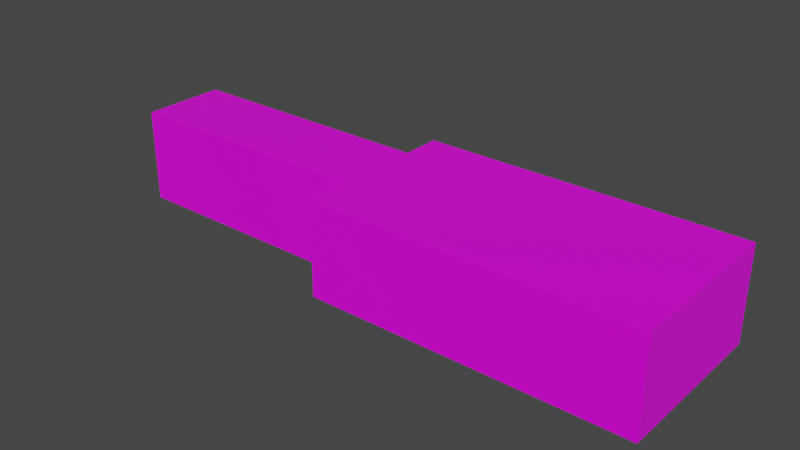 # Source: a-key.blend  (saved by Blender 2.93.20; exported with 4.5.12 LTS)
import bpy
from mathutils import Matrix  # noqa: F401  (used for matrix-valued properties, if any)

bpy.ops.wm.read_factory_settings(use_empty=True)
scene = bpy.context.scene
scene.name = 'Scene'

# ---- collections
col_collection = bpy.data.collections.new('Collection'); scene.collection.children.link(col_collection)

# ---- images (referenced by path relative to the original .blend; pixels are not part of the script)
import os
ASSET_DIR = os.environ.get("B2B_ASSET_DIR", "")  # directory of the original .blend (textures are referenced by path, not embedded)
HERE = os.path.dirname(os.path.abspath(__file__))  # packed textures are extracted next to this script under _unpacked/

def load_image(name, relpath, width, height, colorspace="sRGB"):
    """Load a texture the original file referenced (path relative to the .blend, or extracted next to this script)."""
    p = next((c for c in (os.path.join(HERE, relpath), os.path.join(ASSET_DIR, relpath)) if relpath and os.path.exists(c)), "")
    if p:
        img = bpy.data.images.load(p, check_existing=True)
        img.name = name
    else:  # same state as the original file: an image datablock whose file is absent (Cycles renders it pink)
        img = bpy.data.images.new(name, width, height)
        img.source = "FILE"
        img.filepath = "//" + (relpath or name)
    img.colorspace_settings.name = colorspace
    return img
img_piano_a_png = load_image('piano-a.png', 'piano-a.png', 1024, 1024, 'sRGB')

# ---- materials (node trees are filled in below, after node groups)
mat_material = bpy.data.materials.new('Material')
mat_material.alpha_threshold = 0.0
mat_material.use_transparent_shadow = False
mat_material.line_color = (0.0, 0.0, 0.0, 1.0)

# ---- material node trees
mat_material.use_nodes = True; mat_material.node_tree.nodes.clear()
_N = mat_material.node_tree.nodes; _L = mat_material.node_tree.links
n0 = _N.new('ShaderNodeOutputMaterial'); n0.name = 'Material Output'; n0.location = (300, 300)
n1 = _N.new('ShaderNodeBsdfPrincipled'); n1.name = 'Principled BSDF'; n1.location = (10, 300)
n1.distribution = 'GGX'
n1.subsurface_method = 'BURLEY'
n1.inputs[2].default_value = 0.4
n1.inputs[3].default_value = 1.45
n1.inputs[27].default_value = (0.0, 0.0, 0.0, 1.0)
n1.inputs[28].default_value = 1.0
n2 = _N.new('ShaderNodeTexImage'); n2.name = 'Image Texture'; n2.location = (-280, 280)
n2.image = img_piano_a_png
_L.new(n1.outputs[0], n0.inputs[0])
_L.new(n2.outputs[0], n1.inputs[0])
n0.is_active_output = True

# ---- world
world_world = bpy.data.worlds.new('World'); scene.world = world_world
world_world.use_nodes = True; world_world.node_tree.nodes.clear()
_N = world_world.node_tree.nodes; _L = world_world.node_tree.links
n0 = _N.new('ShaderNodeOutputWorld'); n0.name = 'World Output'; n0.location = (300, 300)
n1 = _N.new('ShaderNodeBackground'); n1.name = 'Background'; n1.location = (10, 300)
n1.inputs[0].default_value = (0.05088, 0.05088, 0.05088, 1.0)
_L.new(n1.outputs[0], n0.inputs[0])
n0.is_active_output = True
world_world.color = (0.05088, 0.05088, 0.05088)
world_world.use_sun_shadow = False
world_world.sun_shadow_jitter_overblur = 0.0

# ---- meshes
me_cube = bpy.data.meshes.new('Cube')
me_cube.from_pydata([(1.0, 1.0, 1.0), (1.0, 1.0, -1.0), (1.0, -1.0, 1.0), (1.0, -1.0, -1.0), (-1.0, 1.0, 1.0), (-1.0, 1.0, -1.0), (-1.0, -1.0, 1.0), (-1.0, -1.0, -1.0), (-2.639, 1.0, -1.0), (-2.639, -1.0, -1.0), (-2.639, -1.0, 1.0), (-2.639, 1.0, 1.0), (1.0, 1.914, -1.0), (-1.0, 1.914, -1.0), (1.0, 1.914, 1.0), (-1.0, 1.914, 1.0), (-1.0, -2.044, -1.0), (-1.0, -2.044, 1.0), (1.0, -2.044, 1.0), (1.0, -2.044, -1.0)], [], [(0, 4, 6, 2), (6, 7, 16, 17), (5, 7, 9, 8), (5, 1, 3, 7), (1, 0, 2, 3), (1, 5, 13, 12), (9, 10, 11, 8), (6, 4, 11, 10), (4, 5, 8, 11), (7, 6, 10, 9), (13, 15, 14, 12), (4, 0, 14, 15), (0, 1, 12, 14), (5, 4, 15, 13), (19, 18, 17, 16), (7, 3, 19, 16), (2, 6, 17, 18), (3, 2, 18, 19)])
_uv = me_cube.uv_layers.new(name='UVMap')
_uv.uv.foreach_set('vector', [0.8872, -0.1142, 0.8872, 1.016, 0.4105, 1.016, 0.4105, -0.1142, 0.0, 0.691, 0.2618, 0.691, 0.2618, 0.691, 0.0, 0.691, 0.2618, 0.2146, 0.0, 0.2146, 0.0, 0.0, 0.2618, 0.0, 0.2618, 0.2146, 0.2618, 0.4764, 0.0, 0.4764, 0.0, 0.2146, 0.5236, 0.7382, 0.2618, 0.7382, 0.2618, 0.4764, 0.5236, 0.4764, 0.2618, 0.4764, 0.2618, 0.2146, 0.4712, 0.2146, 0.4712, 0.4764, 0.7854, 0.7382, 0.7854, 1.0, 0.5236, 1.0, 0.5236, 0.7382, 0.4665, 0.6465, 0.08204, 0.6465, 0.08204, 0.3314, 0.4665, 0.3314, 0.7854, 0.7382, 0.7854, 0.4764, 1.0, 0.4764, 1.0, 0.7382, 0.2618, 0.691, 0.0, 0.691, 0.0, 0.4764, 0.2618, 0.4764, 0.7854, 0.4764, 0.7854, 0.7382, 0.5236, 0.7382, 0.5236, 0.4764, 0.4665, 0.9541, 0.08204, 0.9541, 0.08204, 0.6465, 0.4665, 0.6465, 0.2618, 0.7382, 0.5236, 0.7382, 0.5236, 0.9476, 0.2618, 0.9476, 0.9948, 0.7382, 0.9948, 1.0, 0.7854, 1.0, 0.7854, 0.7382, 0.2618, 0.9528, 0.0, 0.9528, 0.0, 0.691, 0.2618, 0.691, 0.0, 0.2146, 0.0, 0.4764, 0.0, 0.4764, 0.0, 0.2146, 0.4643, 0.1591, 0.4643, 0.9295, 0.06238, 0.9295, 0.06238, 0.1591, 0.5236, 0.4764, 0.2618, 0.4764, 0.2618, 0.4764, 0.5236, 0.4764])
me_cube.materials.append(mat_material)
me_cube.use_remesh_preserve_volume = False
me_cube.use_remesh_preserve_attributes = False
me_cube.use_mirror_vertex_groups = False
me_cube.update()

# ---- objects
ob_cube = bpy.data.objects.new('Cube', me_cube)

# ---- transforms, parenting, visibility, modifiers, constraints
ob_cube.location = (0.0, 0.0, -0.0008311)
ob_cube.scale = (0.09087, 0.0242, 0.02672)
ob_cube.lock_rotations_4d = False
ob_cube.empty_display_type = 'ARROWS'
ob_cube.lineart.crease_threshold = 0.0

# ---- collection membership
col_collection.objects.link(ob_cube)

# ---- scene / render settings (as saved in the file)
scene.frame_start = 1; scene.frame_end = 250; scene.frame_set(1)
scene.render.engine = 'BLENDER_EEVEE_NEXT'
scene.cycles.use_denoising = False
scene.cycles.samples = 128
scene.cycles.sampling_pattern = 'TABULATED_SOBOL'
scene.cycles.use_adaptive_sampling = False
scene.cycles.use_light_tree = False
scene.view_settings.view_transform = 'Filmic'
bpy.context.view_layer.update()

# ---- added for rendering (the .blend has no active camera and no usable light): camera, sun
cam_auto = bpy.data.cameras.new('AutoCamera')
cam_auto.lens = 50.0
cam_auto.sensor_width = 36.0
cam_auto.clip_end = 1000.0
ob_auto_camera = bpy.data.objects.new('AutoCamera', cam_auto)
scene.collection.objects.link(ob_auto_camera)
ob_auto_camera.location = (0.247888, -0.388416, 0.257071)
ob_auto_camera.rotation_euler = (1.09748, -7.21219e-08, 0.694738)
scene.camera = ob_auto_camera
light_auto_sun = bpy.data.lights.new('AutoSun', 'SUN')
light_auto_sun.energy = 3.0
light_auto_sun.angle = 0.0523599
ob_auto_sun = bpy.data.objects.new('AutoSun', light_auto_sun)
scene.collection.objects.link(ob_auto_sun)
ob_auto_sun.rotation_euler = (0.872665, 0.174533, 0.523599)
bpy.context.view_layer.update()
